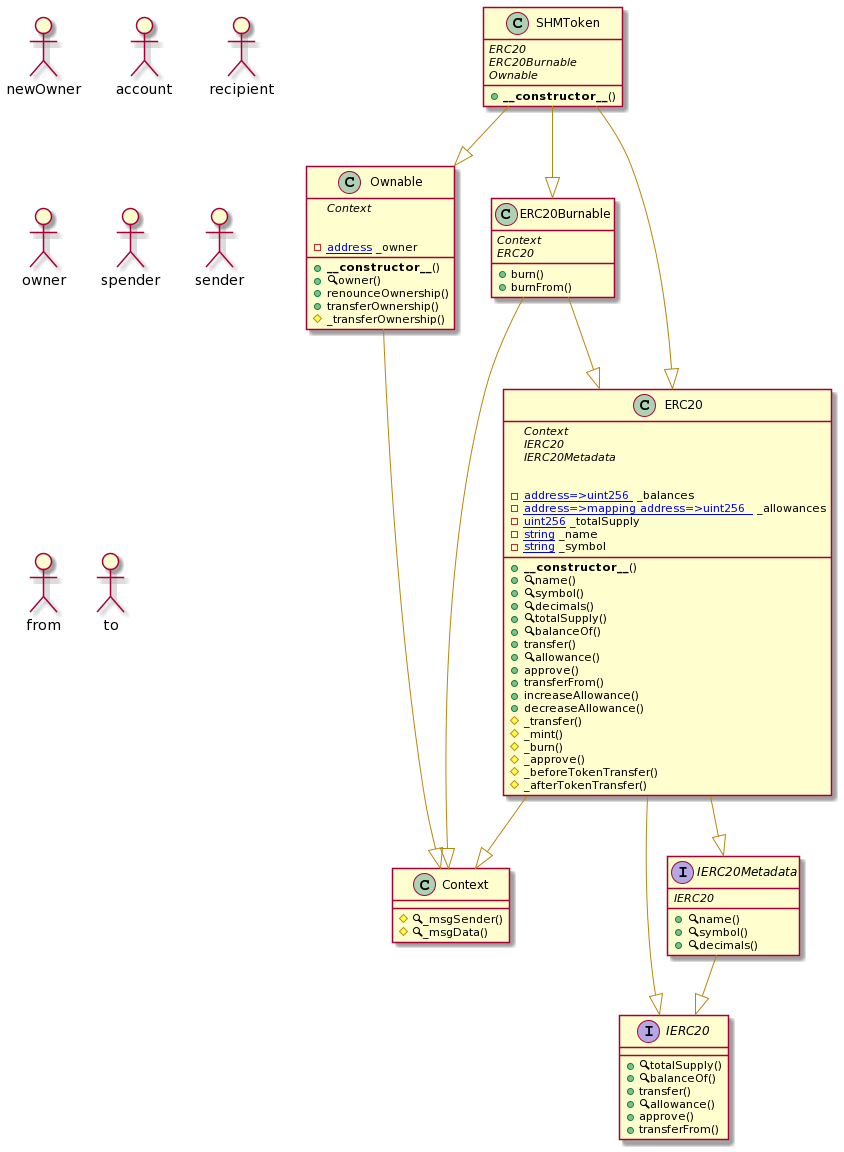

The diagram above was rendered by PlantUML. Its source (embedded in the PNG):
@startuml
' -- generated by: https://marketplace.visualstudio.com/items?itemName=tintinweb.solidity-visual-auditor
'
' -- for auto-render install: https://marketplace.visualstudio.com/items?itemName=jebbs.plantuml
' -- options --

allowmixing

' -- classes --


class Context {
    ' -- inheritance --

    ' -- usingFor --

    ' -- vars --

    ' -- methods --
	#🔍_msgSender()
	#🔍_msgData()

}


class Ownable {
    ' -- inheritance --
	{abstract}Context

    ' -- usingFor --

    ' -- vars --
	-[[address]] _owner

    ' -- methods --
	+**__constructor__**()
	+🔍owner()
	+renounceOwnership()
	+transferOwnership()
	#_transferOwnership()

}


interface IERC20 {
    ' -- inheritance --

    ' -- usingFor --

    ' -- vars --

    ' -- methods --
	+🔍totalSupply()
	+🔍balanceOf()
	+transfer()
	+🔍allowance()
	+approve()
	+transferFrom()

}


interface IERC20Metadata {
    ' -- inheritance --
	{abstract}IERC20

    ' -- usingFor --

    ' -- vars --

    ' -- methods --
	+🔍name()
	+🔍symbol()
	+🔍decimals()

}


class ERC20 {
    ' -- inheritance --
	{abstract}Context
	{abstract}IERC20
	{abstract}IERC20Metadata

    ' -- usingFor --

    ' -- vars --
	-[[mapping address=>uint256 ]] _balances
	-[[mapping address=>mapping address=>uint256  ]] _allowances
	-[[uint256]] _totalSupply
	-[[string]] _name
	-[[string]] _symbol

    ' -- methods --
	+**__constructor__**()
	+🔍name()
	+🔍symbol()
	+🔍decimals()
	+🔍totalSupply()
	+🔍balanceOf()
	+transfer()
	+🔍allowance()
	+approve()
	+transferFrom()
	+increaseAllowance()
	+decreaseAllowance()
	#_transfer()
	#_mint()
	#_burn()
	#_approve()
	#_beforeTokenTransfer()
	#_afterTokenTransfer()

}


class ERC20Burnable {
    ' -- inheritance --
	{abstract}Context
	{abstract}ERC20

    ' -- usingFor --

    ' -- vars --

    ' -- methods --
	+burn()
	+burnFrom()

}


class SHMToken {
    ' -- inheritance --
	{abstract}ERC20
	{abstract}ERC20Burnable
	{abstract}Ownable

    ' -- usingFor --

    ' -- vars --

    ' -- methods --
	+**__constructor__**()

}
' -- inheritance / usingFor --
Ownable --[#DarkGoldenRod]|> Context
IERC20Metadata --[#DarkGoldenRod]|> IERC20
ERC20 --[#DarkGoldenRod]|> Context
ERC20 --[#DarkGoldenRod]|> IERC20
ERC20 --[#DarkGoldenRod]|> IERC20Metadata
ERC20Burnable --[#DarkGoldenRod]|> Context
ERC20Burnable --[#DarkGoldenRod]|> ERC20
SHMToken --[#DarkGoldenRod]|> ERC20
SHMToken --[#DarkGoldenRod]|> ERC20Burnable
SHMToken --[#DarkGoldenRod]|> Ownable

' -- actors --
together {
	actor newOwner
	actor account
	actor recipient
	actor owner
	actor spender
	actor sender
	actor from
	actor to

}
@enduml